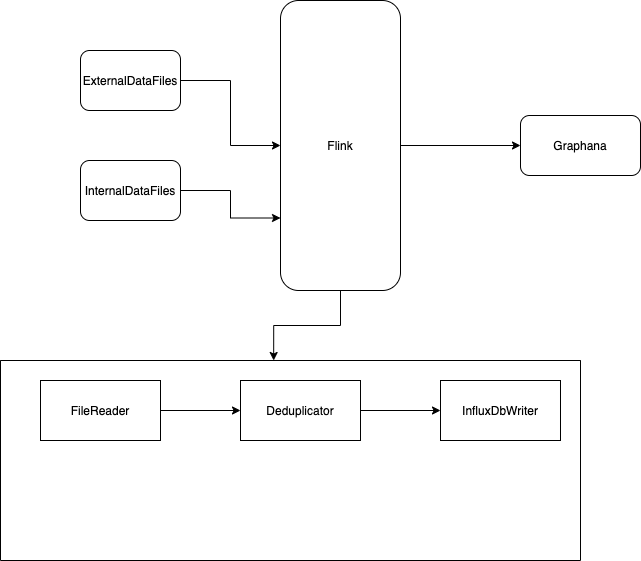

The diagram above was exported from draw.io. Its source (the exported page's mxGraphModel, read from the mxfile embedded in the PNG):
<mxGraphModel dx="1426" dy="682" grid="1" gridSize="10" guides="1" tooltips="1" connect="1" arrows="1" fold="1" page="1" pageScale="1" pageWidth="850" pageHeight="1100" math="0" shadow="0">
  <root>
    <mxCell id="6lLSTxgZGBB7yqRZCfHo-0" />
    <mxCell id="6lLSTxgZGBB7yqRZCfHo-1" parent="6lLSTxgZGBB7yqRZCfHo-0" />
    <mxCell id="ALt5-7cE0FYKUrH5-aE4-8" value="" style="edgeStyle=orthogonalEdgeStyle;rounded=0;orthogonalLoop=1;jettySize=auto;html=1;" edge="1" parent="6lLSTxgZGBB7yqRZCfHo-1" source="ALt5-7cE0FYKUrH5-aE4-1" target="ALt5-7cE0FYKUrH5-aE4-6">
      <mxGeometry relative="1" as="geometry" />
    </mxCell>
    <mxCell id="ALt5-7cE0FYKUrH5-aE4-1" value="ExternalDataFiles" style="rounded=1;whiteSpace=wrap;html=1;" vertex="1" parent="6lLSTxgZGBB7yqRZCfHo-1">
      <mxGeometry x="120" y="140" width="100" height="60" as="geometry" />
    </mxCell>
    <mxCell id="ALt5-7cE0FYKUrH5-aE4-13" style="edgeStyle=orthogonalEdgeStyle;rounded=0;orthogonalLoop=1;jettySize=auto;html=1;exitX=1;exitY=0.5;exitDx=0;exitDy=0;entryX=0;entryY=0.75;entryDx=0;entryDy=0;" edge="1" parent="6lLSTxgZGBB7yqRZCfHo-1" source="ALt5-7cE0FYKUrH5-aE4-4" target="ALt5-7cE0FYKUrH5-aE4-6">
      <mxGeometry relative="1" as="geometry" />
    </mxCell>
    <mxCell id="ALt5-7cE0FYKUrH5-aE4-4" value="InternalDataFiles" style="whiteSpace=wrap;html=1;rounded=1;" vertex="1" parent="6lLSTxgZGBB7yqRZCfHo-1">
      <mxGeometry x="120" y="250" width="100" height="60" as="geometry" />
    </mxCell>
    <mxCell id="ALt5-7cE0FYKUrH5-aE4-11" style="edgeStyle=orthogonalEdgeStyle;rounded=0;orthogonalLoop=1;jettySize=auto;html=1;entryX=0;entryY=0.5;entryDx=0;entryDy=0;" edge="1" parent="6lLSTxgZGBB7yqRZCfHo-1" source="ALt5-7cE0FYKUrH5-aE4-6" target="ALt5-7cE0FYKUrH5-aE4-7">
      <mxGeometry relative="1" as="geometry" />
    </mxCell>
    <mxCell id="ALt5-7cE0FYKUrH5-aE4-15" style="edgeStyle=orthogonalEdgeStyle;rounded=0;orthogonalLoop=1;jettySize=auto;html=1;entryX=0.471;entryY=0;entryDx=0;entryDy=0;entryPerimeter=0;" edge="1" parent="6lLSTxgZGBB7yqRZCfHo-1" source="ALt5-7cE0FYKUrH5-aE4-6" target="ALt5-7cE0FYKUrH5-aE4-14">
      <mxGeometry relative="1" as="geometry" />
    </mxCell>
    <mxCell id="ALt5-7cE0FYKUrH5-aE4-6" value="Flink" style="rounded=1;whiteSpace=wrap;html=1;" vertex="1" parent="6lLSTxgZGBB7yqRZCfHo-1">
      <mxGeometry x="320" y="90" width="120" height="290" as="geometry" />
    </mxCell>
    <mxCell id="ALt5-7cE0FYKUrH5-aE4-7" value="Graphana" style="rounded=1;whiteSpace=wrap;html=1;" vertex="1" parent="6lLSTxgZGBB7yqRZCfHo-1">
      <mxGeometry x="560" y="205" width="120" height="60" as="geometry" />
    </mxCell>
    <mxCell id="ALt5-7cE0FYKUrH5-aE4-14" value="" style="swimlane;startSize=0;" vertex="1" parent="6lLSTxgZGBB7yqRZCfHo-1">
      <mxGeometry x="40" y="450" width="580" height="200" as="geometry" />
    </mxCell>
    <mxCell id="ALt5-7cE0FYKUrH5-aE4-16" value="FileReader" style="whiteSpace=wrap;html=1;" vertex="1" parent="ALt5-7cE0FYKUrH5-aE4-14">
      <mxGeometry x="40" y="20" width="120" height="60" as="geometry" />
    </mxCell>
    <mxCell id="ALt5-7cE0FYKUrH5-aE4-20" value="" style="edgeStyle=orthogonalEdgeStyle;rounded=0;orthogonalLoop=1;jettySize=auto;html=1;" edge="1" parent="6lLSTxgZGBB7yqRZCfHo-1" source="ALt5-7cE0FYKUrH5-aE4-17" target="ALt5-7cE0FYKUrH5-aE4-19">
      <mxGeometry relative="1" as="geometry" />
    </mxCell>
    <mxCell id="ALt5-7cE0FYKUrH5-aE4-17" value="Deduplicator" style="whiteSpace=wrap;html=1;" vertex="1" parent="6lLSTxgZGBB7yqRZCfHo-1">
      <mxGeometry x="280" y="470" width="120" height="60" as="geometry" />
    </mxCell>
    <mxCell id="ALt5-7cE0FYKUrH5-aE4-18" value="" style="edgeStyle=orthogonalEdgeStyle;rounded=0;orthogonalLoop=1;jettySize=auto;html=1;" edge="1" parent="6lLSTxgZGBB7yqRZCfHo-1" source="ALt5-7cE0FYKUrH5-aE4-16" target="ALt5-7cE0FYKUrH5-aE4-17">
      <mxGeometry relative="1" as="geometry" />
    </mxCell>
    <mxCell id="ALt5-7cE0FYKUrH5-aE4-19" value="InfluxDbWriter" style="whiteSpace=wrap;html=1;" vertex="1" parent="6lLSTxgZGBB7yqRZCfHo-1">
      <mxGeometry x="480" y="470" width="120" height="60" as="geometry" />
    </mxCell>
  </root>
</mxGraphModel>